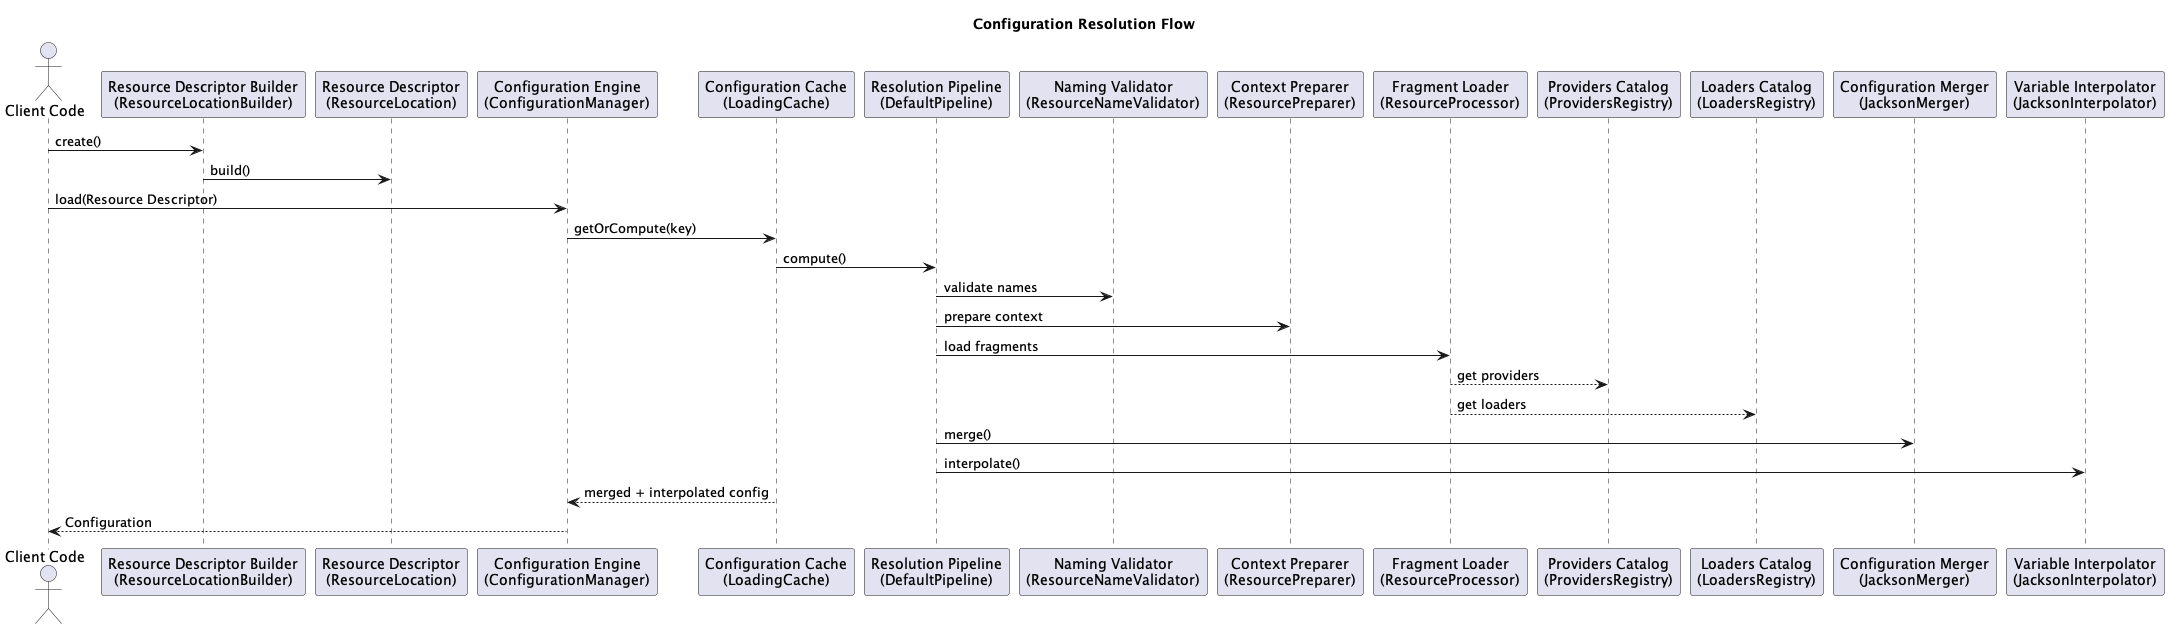

The diagram above was rendered by PlantUML. Its source (embedded in the PNG):
@startuml
title Configuration Resolution Flow

actor "Client Code" as client

' --- Resource Descriptor Creation ---
client -> "Resource Descriptor Builder\n(ResourceLocationBuilder)" : create()
"Resource Descriptor Builder\n(ResourceLocationBuilder)" -> "Resource Descriptor\n(ResourceLocation)" : build()

' --- Load Call ---
client -> "Configuration Engine\n(ConfigurationManager)" : load(Resource Descriptor)

' --- Cache + Pipeline ---
"Configuration Engine\n(ConfigurationManager)" -> "Configuration Cache\n(LoadingCache)" : getOrCompute(key)
"Configuration Cache\n(LoadingCache)" -> "Resolution Pipeline\n(DefaultPipeline)" : compute()

' --- Pipeline Steps ---
"Resolution Pipeline\n(DefaultPipeline)" -> "Naming Validator\n(ResourceNameValidator)" : validate names
"Resolution Pipeline\n(DefaultPipeline)" -> "Context Preparer\n(ResourcePreparer)" : prepare context
"Resolution Pipeline\n(DefaultPipeline)" -> "Fragment Loader\n(ResourceProcessor)" : load fragments

"Fragment Loader\n(ResourceProcessor)" --> "Providers Catalog\n(ProvidersRegistry)" : get providers
"Fragment Loader\n(ResourceProcessor)" --> "Loaders Catalog\n(LoadersRegistry)" : get loaders

"Resolution Pipeline\n(DefaultPipeline)" -> "Configuration Merger\n(JacksonMerger)" : merge()
"Resolution Pipeline\n(DefaultPipeline)" -> "Variable Interpolator\n(JacksonInterpolator)" : interpolate()

' --- Result ---
"Configuration Engine\n(ConfigurationManager)" <-- "Configuration Cache\n(LoadingCache)" : merged + interpolated config
client <-- "Configuration Engine\n(ConfigurationManager)" : Configuration

@enduml